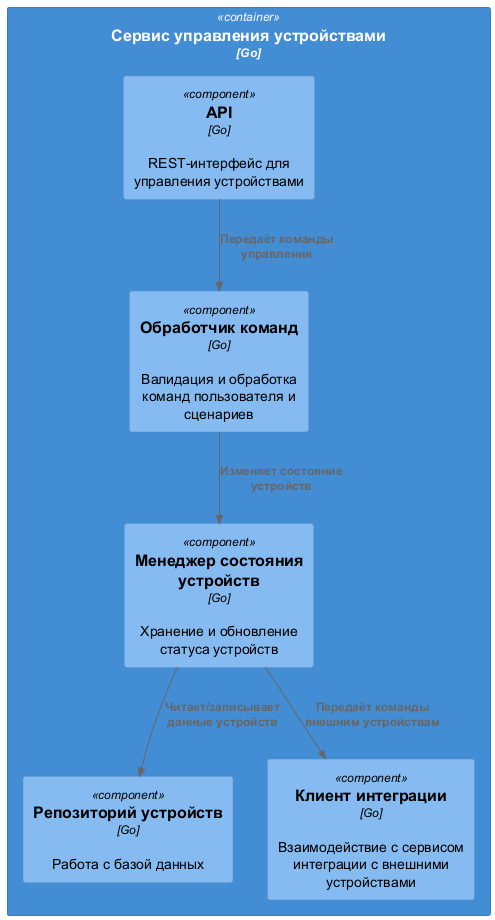

The diagram above was rendered by PlantUML. Its source (embedded in the PNG):
@startuml
!includeurl https://raw.githubusercontent.com/RicardoNiepel/C4-PlantUML/master/C4_Component.puml

Container(device_mgmt, "Сервис управления устройствами", "Go") {
  Component(api, "API", "Go", "REST-интерфейс для управления устройствами")
  Component(command_handler, "Обработчик команд", "Go", "Валидация и обработка команд пользователя и сценариев")
  Component(state_manager, "Менеджер состояния устройств", "Go", "Хранение и обновление статуса устройств")
  Component(device_repo, "Репозиторий устройств", "Go", "Работа с базой данных")
  Component(ext_integration_client, "Клиент интеграции", "Go", "Взаимодействие с сервисом интеграции с внешними устройствами")
}

Rel(api, command_handler, "Передаёт команды управления")
Rel(command_handler, state_manager, "Изменяет состояние устройств")
Rel(state_manager, device_repo, "Читает/записывает данные устройств")
Rel(state_manager, ext_integration_client, "Передаёт команды внешним устройствам")
@enduml